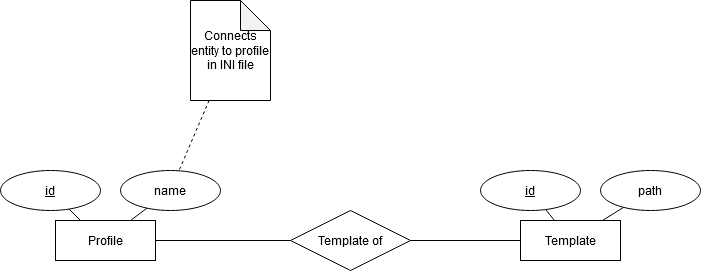

The diagram above was exported from draw.io. Its source (the exported page's mxGraphModel, read from the mxfile embedded in the PNG):
<mxGraphModel dx="1182" dy="761" grid="1" gridSize="10" guides="1" tooltips="1" connect="1" arrows="1" fold="1" page="1" pageScale="1" pageWidth="850" pageHeight="1100" math="0" shadow="0">
  <root>
    <mxCell id="0" />
    <mxCell id="1" parent="0" />
    <mxCell id="2" style="edgeStyle=none;rounded=0;orthogonalLoop=1;jettySize=auto;html=1;endArrow=none;endFill=0;" edge="1" source="3" target="5" parent="1">
      <mxGeometry relative="1" as="geometry" />
    </mxCell>
    <mxCell id="3" value="Profile" style="whiteSpace=wrap;html=1;align=center;" vertex="1" parent="1">
      <mxGeometry x="135" y="560" width="100" height="40" as="geometry" />
    </mxCell>
    <mxCell id="4" style="edgeStyle=none;rounded=0;orthogonalLoop=1;jettySize=auto;html=1;endArrow=none;endFill=0;" edge="1" source="5" target="9" parent="1">
      <mxGeometry relative="1" as="geometry" />
    </mxCell>
    <mxCell id="5" value="Template of" style="shape=rhombus;perimeter=rhombusPerimeter;whiteSpace=wrap;html=1;align=center;" vertex="1" parent="1">
      <mxGeometry x="370" y="550" width="120" height="60" as="geometry" />
    </mxCell>
    <mxCell id="6" style="edgeStyle=none;rounded=0;orthogonalLoop=1;jettySize=auto;html=1;startArrow=none;startFill=0;endArrow=none;endFill=0;entryX=0.25;entryY=0;entryDx=0;entryDy=0;" edge="1" source="7" target="3" parent="1">
      <mxGeometry relative="1" as="geometry" />
    </mxCell>
    <mxCell id="7" value="id" style="ellipse;whiteSpace=wrap;html=1;align=center;fontStyle=4;" vertex="1" parent="1">
      <mxGeometry x="80" y="510" width="100" height="40" as="geometry" />
    </mxCell>
    <mxCell id="8" style="rounded=0;orthogonalLoop=1;jettySize=auto;html=1;endArrow=none;endFill=0;" edge="1" source="9" target="10" parent="1">
      <mxGeometry relative="1" as="geometry" />
    </mxCell>
    <mxCell id="9" value="Template" style="whiteSpace=wrap;html=1;align=center;" vertex="1" parent="1">
      <mxGeometry x="600" y="560" width="100" height="40" as="geometry" />
    </mxCell>
    <mxCell id="10" value="id" style="ellipse;whiteSpace=wrap;html=1;align=center;fontStyle=4;" vertex="1" parent="1">
      <mxGeometry x="560" y="510" width="100" height="40" as="geometry" />
    </mxCell>
    <mxCell id="11" style="rounded=0;orthogonalLoop=1;jettySize=auto;html=1;entryX=0.75;entryY=0;entryDx=0;entryDy=0;endArrow=none;endFill=0;" edge="1" source="12" target="3" parent="1">
      <mxGeometry relative="1" as="geometry" />
    </mxCell>
    <mxCell id="12" value="&lt;div&gt;name&lt;/div&gt;" style="ellipse;whiteSpace=wrap;html=1;align=center;fontStyle=0;" vertex="1" parent="1">
      <mxGeometry x="200" y="510" width="100" height="40" as="geometry" />
    </mxCell>
    <mxCell id="13" style="edgeStyle=none;rounded=0;orthogonalLoop=1;jettySize=auto;html=1;endArrow=none;endFill=0;dashed=1;" edge="1" source="14" target="12" parent="1">
      <mxGeometry relative="1" as="geometry" />
    </mxCell>
    <mxCell id="14" value="Connects entity to profile in INI file" style="shape=note;whiteSpace=wrap;html=1;backgroundOutline=1;darkOpacity=0.05;" vertex="1" parent="1">
      <mxGeometry x="270" y="340" width="80" height="100" as="geometry" />
    </mxCell>
    <mxCell id="15" style="edgeStyle=none;rounded=0;orthogonalLoop=1;jettySize=auto;html=1;endArrow=none;endFill=0;" edge="1" source="16" target="9" parent="1">
      <mxGeometry relative="1" as="geometry" />
    </mxCell>
    <mxCell id="16" value="path" style="ellipse;whiteSpace=wrap;html=1;align=center;fontStyle=0;" vertex="1" parent="1">
      <mxGeometry x="680" y="510" width="100" height="40" as="geometry" />
    </mxCell>
  </root>
</mxGraphModel>